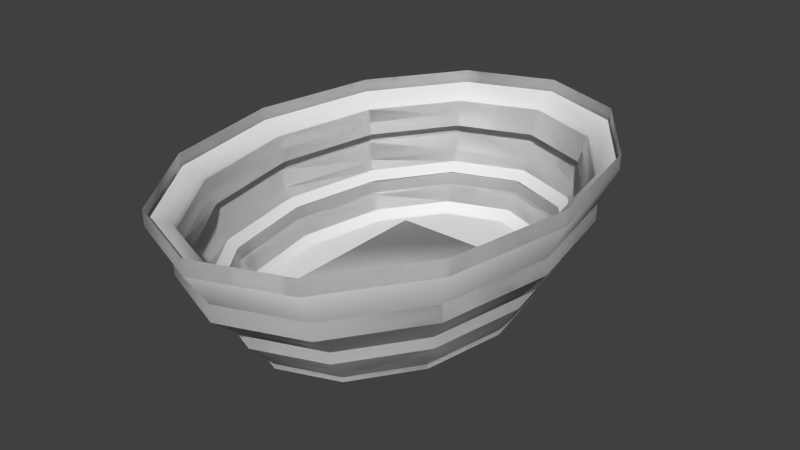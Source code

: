 # Source: Stadium.blend  (saved by Blender 2.73.0; exported with 4.5.12 LTS)
import bpy
from mathutils import Matrix  # noqa: F401  (used for matrix-valued properties, if any)

bpy.ops.wm.read_factory_settings(use_empty=True)
scene = bpy.context.scene
scene.name = 'Scene'

# ---- collections
col_collection_1 = bpy.data.collections.new('Collection 1'); scene.collection.children.link(col_collection_1)

# ---- world
world_world = bpy.data.worlds.new('World'); scene.world = world_world
world_world.color = (0.05088, 0.05088, 0.05088)
world_world.use_sun_shadow = False
world_world.sun_shadow_jitter_overblur = 0.0
world_world.cycles.sampling_method = 'MANUAL'
world_world.cycles.sample_map_resolution = 256

# ---- meshes
me_circle_001 = bpy.data.meshes.new('Circle.001')
me_circle_001.from_pydata([(-1.256e-06, 95.75, 31.98), (-33.29, 82.93, 31.98), (-57.66, 47.88, 31.98), (-66.58, 8.028e-06, 31.98), (-57.66, -47.88, 31.98), (-33.29, -82.93, 31.98), (-1.131e-05, -95.75, 31.98), (33.29, -82.93, 31.98), (57.66, -47.88, 31.98), (66.58, -3.23e-05, 31.98), (57.66, 47.88, 31.98), (33.29, 82.93, 31.98), (-1.256e-06, 95.75, 38.98), (-33.29, 82.93, 38.98), (-57.66, 47.88, 38.98), (-66.58, 8.028e-06, 38.98), (-57.66, -47.88, 38.98), (-33.29, -82.93, 38.98), (-1.131e-05, -95.75, 38.98), (33.29, -82.93, 38.98), (57.66, -47.88, 38.98), (66.58, -3.23e-05, 38.98), (57.66, 47.88, 38.98), (33.29, 82.93, 38.98), (-1.256e-06, 95.75, 31.98), (-33.29, 82.93, 31.98), (-57.66, 47.88, 31.98), (-66.58, 8.028e-06, 31.98), (-57.66, -47.88, 31.98), (-33.29, -82.93, 31.98), (-1.131e-05, -95.75, 31.98), (33.29, -82.93, 31.98), (57.66, -47.88, 31.98), (66.58, -3.23e-05, 31.98), (57.66, 47.88, 31.98), (33.29, 82.93, 31.98), (-1.256e-06, 95.75, 38.98), (-33.29, 82.93, 38.98), (-57.66, 47.88, 38.98), (-66.58, 8.028e-06, 38.98), (-57.66, -47.88, 38.98), (-33.29, -82.93, 38.98), (-1.131e-05, -95.75, 38.98), (33.29, -82.93, 38.98), (57.66, -47.88, 38.98), (66.58, -3.23e-05, 38.98), (57.66, 47.88, 38.98), (33.29, 82.93, 38.98), (-5.89e-07, 69.03, 0.0), (-24.0, 59.78, 0.0), (-41.57, 34.52, 0.0), (-48.0, 5.33e-06, 0.0), (-41.57, -34.52, 0.0), (-24.0, -59.78, 0.0), (-7.837e-06, -69.03, 0.0), (24.0, -59.78, 0.0), (41.57, -34.52, 0.0), (48.0, -2.375e-05, 0.0), (41.57, 34.52, 0.0), (24.0, 59.78, 0.0), (-8.528e-07, 80.42, 14.2), (-27.96, 69.64, 14.2), (-48.42, 40.21, 14.2), (-55.91, 6.509e-06, 14.2), (-48.42, -40.21, 14.2), (-27.96, -69.64, 14.2), (-9.296e-06, -80.42, 14.2), (27.96, -69.64, 14.2), (48.42, -40.21, 14.2), (55.91, -2.736e-05, 14.2), (48.42, 40.21, 14.2), (27.96, 69.64, 14.2), (-8.528e-07, 80.42, 18.95), (-27.96, 69.64, 18.95), (-48.42, 40.21, 18.95), (-55.91, 6.509e-06, 18.95), (-48.42, -40.21, 18.95), (-27.96, -69.64, 18.95), (-9.296e-06, -80.42, 18.95), (27.96, -69.64, 18.95), (48.42, -40.21, 18.95), (55.91, -2.736e-05, 18.95), (48.42, 40.21, 18.95), (27.96, 69.64, 18.95), (-8.528e-07, 80.42, 14.2), (-27.96, 69.64, 14.2), (-48.42, 40.21, 14.2), (-55.91, 6.509e-06, 14.2), (-48.42, -40.21, 14.2), (-27.96, -69.64, 14.2), (-9.296e-06, -80.42, 14.2), (27.96, -69.64, 14.2), (48.42, -40.21, 14.2), (55.91, -2.736e-05, 14.2), (48.42, 40.21, 14.2), (27.96, 69.64, 14.2), (-8.528e-07, 80.42, 18.95), (-27.96, 69.64, 18.95), (-48.42, 40.21, 18.95), (-55.91, 6.509e-06, 18.95), (-48.42, -40.21, 18.95), (-27.96, -69.64, 18.95), (-9.296e-06, -80.42, 18.95), (27.96, -69.64, 18.95), (48.42, -40.21, 18.95), (55.91, -2.736e-05, 18.95), (48.42, 40.21, 18.95), (27.96, 69.64, 18.95), (-5.89e-07, 69.03, 0.0), (-24.0, 59.78, 0.0), (-41.57, 34.52, 0.0), (-48.0, 5.33e-06, 0.0), (-41.57, -34.52, 0.0), (-24.0, -59.78, 0.0), (-7.837e-06, -69.03, 0.0), (24.0, -59.78, 0.0), (41.57, -34.52, 0.0), (48.0, -2.375e-05, 0.0), (41.57, 34.52, 0.0), (24.0, 59.78, 0.0), (-5.89e-07, 69.03, 1.987), (-24.0, 59.78, 1.987), (-41.57, 34.52, 1.987), (-48.0, 5.33e-06, 1.987), (-41.57, -34.52, 1.987), (-24.0, -59.78, 1.987), (-7.837e-06, -69.03, 1.987), (24.0, -59.78, 1.987), (41.57, -34.52, 1.987), (48.0, -2.375e-05, 1.987), (41.57, 34.52, 1.987), (24.0, 59.78, 1.987), (-8.528e-07, 80.42, 14.2), (-27.96, 69.64, 14.2), (-48.42, 40.21, 14.2), (-55.91, 6.509e-06, 14.2), (-48.42, -40.21, 14.2), (-27.96, -69.64, 14.2), (-9.296e-06, -80.42, 14.2), (27.96, -69.64, 14.2), (48.42, -40.21, 14.2), (55.91, -2.736e-05, 14.2), (48.42, 40.21, 14.2), (27.96, 69.64, 14.2), (-8.528e-07, 80.42, 18.95), (-27.96, 69.64, 18.95), (-48.42, 40.21, 18.95), (-55.91, 6.509e-06, 18.95), (-48.42, -40.21, 18.95), (-27.96, -69.64, 18.95), (-9.296e-06, -80.42, 18.95), (27.96, -69.64, 18.95), (48.42, -40.21, 18.95), (55.91, -2.736e-05, 18.95), (48.42, 40.21, 18.95), (27.96, 69.64, 18.95), (-1.256e-06, 95.75, 31.98), (-33.29, 82.93, 31.98), (-57.66, 47.88, 31.98), (-66.58, 8.028e-06, 31.98), (-57.66, -47.88, 31.98), (-33.29, -82.93, 31.98), (-1.131e-05, -95.75, 31.98), (33.29, -82.93, 31.98), (57.66, -47.88, 31.98), (66.58, -3.23e-05, 31.98), (57.66, 47.88, 31.98), (33.29, 82.93, 31.98), (-1.256e-06, 95.75, 38.98), (-33.29, 82.93, 38.98), (-57.66, 47.88, 38.98), (-66.58, 8.028e-06, 38.98), (-57.66, -47.88, 38.98), (-33.29, -82.93, 38.98), (-1.131e-05, -95.75, 38.98), (33.29, -82.93, 38.98), (57.66, -47.88, 38.98), (66.58, -3.23e-05, 38.98), (57.66, 47.88, 38.98), (33.29, 82.93, 38.98), (-1.667e-06, 104.9, 53.11), (-36.48, 90.87, 53.11), (-63.19, 52.47, 53.11), (-72.96, 8.797e-06, 53.11), (-63.19, -52.47, 53.11), (-36.48, -90.87, 53.11), (-1.268e-05, -104.9, 53.11), (36.48, -90.87, 53.11), (63.19, -52.47, 53.11), (72.96, -3.54e-05, 53.11), (63.19, 52.47, 53.11), (36.48, 90.87, 53.11), (-1.667e-06, 104.9, 59.69), (-36.48, 90.87, 59.69), (-63.19, 52.47, 59.69), (-72.96, 8.797e-06, 59.69), (-63.19, -52.47, 59.69), (-36.48, -90.87, 59.69), (-1.268e-05, -104.9, 59.69), (36.48, -90.87, 59.69), (63.19, -52.47, 59.69), (72.96, -3.54e-05, 59.69), (63.19, 52.47, 59.69), (36.48, 90.87, 59.69), (-5.508e-07, 67.01, 2.166), (-23.3, 58.03, 2.166), (-40.35, 33.5, 2.166), (-46.59, 5.112e-06, 2.166), (-40.35, -33.5, 2.166), (-23.3, -58.03, 2.166), (-7.586e-06, -67.01, 2.166), (23.3, -58.03, 2.166), (40.35, -33.5, 2.166), (46.59, -2.311e-05, 2.166), (40.35, 33.5, 2.166), (23.3, 58.03, 2.166), (-8.068e-07, 78.06, 14.02), (-27.14, 67.6, 14.02), (-47.01, 39.03, 14.02), (-54.28, 6.256e-06, 14.02), (-47.01, -39.03, 14.02), (-27.14, -67.6, 14.02), (-9.002e-06, -78.06, 14.02), (27.14, -67.6, 14.02), (47.01, -39.03, 14.02), (54.28, -2.662e-05, 14.02), (47.01, 39.03, 14.02), (27.14, 67.6, 14.02), (-7.716e-07, 80.19, 19.84), (-27.88, 69.45, 19.84), (-48.29, 40.1, 19.84), (-55.76, 6.613e-06, 19.84), (-48.29, -40.1, 19.84), (-27.88, -69.45, 19.84), (-9.191e-06, -80.19, 19.84), (27.88, -69.45, 19.84), (48.29, -40.1, 19.84), (55.76, -2.717e-05, 19.84), (48.29, 40.1, 19.84), (27.88, 69.45, 19.84), (-1.078e-06, 93.42, 34.02), (-32.48, 80.9, 34.02), (-56.25, 46.71, 34.02), (-64.96, 7.982e-06, 34.02), (-56.25, -46.71, 34.02), (-32.48, -80.9, 34.02), (-1.089e-05, -93.42, 34.02), (32.48, -80.9, 34.02), (56.25, -46.71, 34.02), (64.96, -3.137e-05, 34.02), (56.25, 46.71, 34.02), (32.48, 80.9, 34.02), (-9.956e-07, 89.02, 38.92), (-30.95, 77.09, 38.92), (-53.61, 44.51, 38.92), (-61.9, 7.42e-06, 38.92), (-53.61, -44.51, 38.92), (-30.95, -77.09, 38.92), (-1.034e-05, -89.02, 38.92), (30.95, -77.09, 38.92), (53.61, -44.51, 38.92), (61.9, -3.008e-05, 38.92), (53.61, 44.51, 38.92), (30.95, 77.09, 38.92), (-1.336e-06, 103.7, 54.67), (-36.05, 89.81, 54.67), (-62.45, 51.85, 54.67), (-72.11, 8.94e-06, 54.67), (-62.45, -51.85, 54.67), (-36.05, -89.81, 54.67), (-1.222e-05, -103.7, 54.67), (36.05, -89.81, 54.67), (62.45, -51.85, 54.67), (72.11, -3.474e-05, 54.67), (62.45, 51.85, 54.67), (36.05, 89.81, 54.67), (-5.89e-07, 69.03, 0.0), (-24.0, 59.78, 0.0), (-41.57, 34.52, 0.0), (-48.0, 5.33e-06, 0.0), (-41.57, -34.52, 0.0), (-24.0, -59.78, 0.0), (-7.837e-06, -69.03, 0.0), (24.0, -59.78, 0.0), (41.57, -34.52, 0.0), (48.0, -2.375e-05, 0.0), (41.57, 34.52, 0.0), (24.0, 59.78, 0.0), (-5.89e-07, 69.03, 1.987), (-24.0, 59.78, 1.987), (-41.57, 34.52, 1.987), (-48.0, 5.33e-06, 1.987), (-41.57, -34.52, 1.987), (-24.0, -59.78, 1.987), (-7.837e-06, -69.03, 1.987), (24.0, -59.78, 1.987), (41.57, -34.52, 1.987), (48.0, -2.375e-05, 1.987), (41.57, 34.52, 1.987), (24.0, 59.78, 1.987), (-5.89e-07, 69.03, 1.987), (-24.0, 59.78, 1.987), (-41.57, 34.52, 1.987), (-48.0, 5.33e-06, 1.987), (-41.57, -34.52, 1.987), (-24.0, -59.78, 1.987), (-7.837e-06, -69.03, 1.987), (24.0, -59.78, 1.987), (41.57, -34.52, 1.987), (48.0, -2.375e-05, 1.987), (41.57, 34.52, 1.987), (24.0, 59.78, 1.987), (-8.528e-07, 80.42, 14.2), (-27.96, 69.64, 14.2), (-48.42, 40.21, 14.2), (-55.91, 6.509e-06, 14.2), (-48.42, -40.21, 14.2), (-27.96, -69.64, 14.2), (-9.296e-06, -80.42, 14.2), (27.96, -69.64, 14.2), (48.42, -40.21, 14.2), (55.91, -2.736e-05, 14.2), (48.42, 40.21, 14.2), (27.96, 69.64, 14.2), (-8.528e-07, 80.42, 18.95), (-27.96, 69.64, 18.95), (-48.42, 40.21, 18.95), (-55.91, 6.509e-06, 18.95), (-48.42, -40.21, 18.95), (-27.96, -69.64, 18.95), (-9.296e-06, -80.42, 18.95), (27.96, -69.64, 18.95), (48.42, -40.21, 18.95), (55.91, -2.736e-05, 18.95), (48.42, 40.21, 18.95), (27.96, 69.64, 18.95), (-1.256e-06, 95.75, 31.98), (-33.29, 82.93, 31.98), (-57.66, 47.88, 31.98), (-66.58, 8.028e-06, 31.98), (-57.66, -47.88, 31.98), (-33.29, -82.93, 31.98), (-1.131e-05, -95.75, 31.98), (33.29, -82.93, 31.98), (57.66, -47.88, 31.98), (66.58, -3.23e-05, 31.98), (57.66, 47.88, 31.98), (33.29, 82.93, 31.98), (32.91, 81.98, 51.8), (-1.16e-06, 94.66, 51.8), (57.0, 47.33, 51.8), (65.82, -3.177e-05, 51.8), (57.0, -47.33, 51.8), (32.91, -81.98, 51.8), (-1.11e-05, -94.66, 51.8), (-32.91, -81.98, 51.8), (-57.0, -47.33, 51.8), (-65.82, 8.101e-06, 51.8), (-57.0, 47.33, 51.8), (-32.91, 81.98, 51.8), (32.57, 81.12, 49.01), (56.41, 46.84, 49.01), (65.13, -3.151e-05, 49.01), (56.41, -46.84, 49.01), (32.57, -81.12, 49.01), (-1.094e-05, -93.67, 49.01), (-32.57, -81.12, 49.01), (-56.41, -46.84, 49.01), (-65.13, 7.94e-06, 49.01), (-56.41, 46.84, 49.01), (-32.57, 81.12, 49.01), (-1.11e-06, 93.67, 49.01), (31.67, 78.89, 43.97), (54.86, 45.55, 43.97), (63.34, -3.072e-05, 43.97), (54.86, -45.55, 43.97), (31.67, -78.89, 43.97), (-1.061e-05, -91.1, 43.97), (-31.67, -78.89, 43.97), (-54.86, -45.55, 43.97), (-63.34, 7.652e-06, 43.97), (-54.86, 45.55, 43.97), (-31.67, 78.89, 43.97), (-1.049e-06, 91.1, 43.97), (30.98, 77.16, 26.93), (-9.743e-07, 89.09, 26.93), (53.65, 44.55, 26.93), (61.95, -3.005e-05, 26.93), (53.65, -44.55, 26.93), (30.98, -77.16, 26.93), (-1.033e-05, -89.09, 26.93), (-30.98, -77.16, 26.93), (-53.65, -44.55, 26.93), (-61.95, 7.473e-06, 26.93), (-53.65, 44.55, 26.93), (-30.98, 77.16, 26.93), (29.55, 73.6, 23.38), (51.18, 42.49, 23.38), (59.1, -2.873e-05, 23.38), (51.18, -42.49, 23.38), (29.55, -73.6, 23.38), (-9.817e-06, -84.99, 23.38), (-29.55, -73.6, 23.38), (-51.18, -42.49, 23.38), (-59.1, 7.069e-06, 23.38), (-51.18, 42.49, 23.38), (-29.55, 73.6, 23.38), (-8.934e-07, 84.99, 23.38), (25.78, 64.22, 8.092), (-6.691e-07, 74.15, 8.092), (44.65, 37.08, 8.092), (51.56, -2.538e-05, 8.092), (44.65, -37.08, 8.092), (25.78, -64.22, 8.092), (-8.454e-06, -74.15, 8.092), (-25.78, -64.22, 8.092), (-44.65, -37.08, 8.092), (-51.56, 5.853e-06, 8.092), (-44.65, 37.08, 8.092), (-25.78, 64.22, 8.092), (-1.667e-06, 104.9, 53.11), (-36.48, 90.87, 53.11), (-63.19, 52.47, 53.11), (-72.96, 8.797e-06, 53.11), (-63.19, -52.47, 53.11), (-36.48, -90.87, 53.11), (-1.268e-05, -104.9, 53.11), (36.48, -90.87, 53.11), (63.19, -52.47, 53.11), (72.96, -3.54e-05, 53.11), (63.19, 52.47, 53.11), (36.48, 90.87, 53.11), (-1.667e-06, 104.9, 59.69), (-36.48, 90.87, 59.69), (-63.19, 52.47, 59.69), (-72.96, 8.797e-06, 59.69), (-63.19, -52.47, 59.69), (-36.48, -90.87, 59.69), (-1.268e-05, -104.9, 59.69), (36.48, -90.87, 59.69), (63.19, -52.47, 59.69), (72.96, -3.54e-05, 59.69), (63.19, 52.47, 59.69), (36.48, 90.87, 59.69)], [], [(11, 0, 12, 23), (10, 11, 23, 22), (9, 10, 22, 21), (8, 9, 21, 20), (7, 8, 20, 19), (6, 7, 19, 18), (5, 6, 18, 17), (4, 5, 17, 16), (3, 4, 16, 15), (2, 3, 15, 14), (1, 2, 14, 13), (0, 1, 13, 12), (35, 47, 36, 24), (34, 46, 47, 35), (33, 45, 46, 34), (32, 44, 45, 33), (31, 43, 44, 32), (30, 42, 43, 31), (29, 41, 42, 30), (28, 40, 41, 29), (27, 39, 40, 28), (26, 38, 39, 27), (25, 37, 38, 26), (24, 36, 37, 25), (49, 48, 59, 58, 57, 56, 55, 54, 53, 52, 51, 50), (71, 60, 72, 83), (70, 71, 83, 82), (69, 70, 82, 81), (68, 69, 81, 80), (67, 68, 80, 79), (66, 67, 79, 78), (65, 66, 78, 77), (64, 65, 77, 76), (63, 64, 76, 75), (62, 63, 75, 74), (61, 62, 74, 73), (60, 61, 73, 72), (95, 107, 96, 84), (94, 106, 107, 95), (93, 105, 106, 94), (92, 104, 105, 93), (91, 103, 104, 92), (90, 102, 103, 91), (89, 101, 102, 90), (88, 100, 101, 89), (87, 99, 100, 88), (86, 98, 99, 87), (85, 97, 98, 86), (84, 96, 97, 85), (119, 131, 120, 108), (118, 130, 131, 119), (117, 129, 130, 118), (116, 128, 129, 117), (115, 127, 128, 116), (114, 126, 127, 115), (113, 125, 126, 114), (112, 124, 125, 113), (111, 123, 124, 112), (110, 122, 123, 111), (109, 121, 122, 110), (108, 120, 121, 109), (131, 120, 132, 143), (130, 131, 143, 142), (129, 130, 142, 141), (128, 129, 141, 140), (127, 128, 140, 139), (126, 127, 139, 138), (125, 126, 138, 137), (124, 125, 137, 136), (123, 124, 136, 135), (122, 123, 135, 134), (121, 122, 134, 133), (120, 121, 133, 132), (155, 144, 156, 167), (154, 155, 167, 166), (153, 154, 166, 165), (152, 153, 165, 164), (151, 152, 164, 163), (150, 151, 163, 162), (149, 150, 162, 161), (148, 149, 161, 160), (147, 148, 160, 159), (146, 147, 159, 158), (145, 146, 158, 157), (144, 145, 157, 156), (179, 168, 180, 191), (178, 179, 191, 190), (177, 178, 190, 189), (176, 177, 189, 188), (175, 176, 188, 187), (174, 175, 187, 186), (173, 174, 186, 185), (172, 173, 185, 184), (171, 172, 184, 183), (170, 171, 183, 182), (169, 170, 182, 181), (168, 169, 181, 180), (191, 180, 192, 203), (190, 191, 203, 202), (189, 190, 202, 201), (188, 189, 201, 200), (187, 188, 200, 199), (186, 187, 199, 198), (185, 186, 198, 197), (184, 185, 197, 196), (183, 184, 196, 195), (182, 183, 195, 194), (181, 182, 194, 193), (180, 181, 193, 192), (408, 227, 216, 409), (410, 226, 227, 408), (411, 225, 226, 410), (412, 224, 225, 411), (413, 223, 224, 412), (414, 222, 223, 413), (415, 221, 222, 414), (416, 220, 221, 415), (417, 219, 220, 416), (418, 218, 219, 417), (419, 217, 218, 418), (409, 216, 217, 419), (384, 251, 240, 385), (386, 250, 251, 384), (387, 249, 250, 386), (388, 248, 249, 387), (389, 247, 248, 388), (390, 246, 247, 389), (391, 245, 246, 390), (392, 244, 245, 391), (393, 243, 244, 392), (394, 242, 243, 393), (395, 241, 242, 394), (385, 240, 241, 395), (348, 275, 264, 349), (350, 274, 275, 348), (351, 273, 274, 350), (352, 272, 273, 351), (353, 271, 272, 352), (354, 270, 271, 353), (355, 269, 270, 354), (356, 268, 269, 355), (357, 267, 268, 356), (358, 266, 267, 357), (359, 265, 266, 358), (349, 264, 265, 359), (287, 276, 288, 299), (286, 287, 299, 298), (285, 286, 298, 297), (284, 285, 297, 296), (283, 284, 296, 295), (282, 283, 295, 294), (281, 282, 294, 293), (280, 281, 293, 292), (279, 280, 292, 291), (278, 279, 291, 290), (277, 278, 290, 289), (276, 277, 289, 288), (311, 323, 312, 300), (310, 322, 323, 311), (309, 321, 322, 310), (308, 320, 321, 309), (307, 319, 320, 308), (306, 318, 319, 307), (305, 317, 318, 306), (304, 316, 317, 305), (303, 315, 316, 304), (302, 314, 315, 303), (301, 313, 314, 302), (300, 312, 313, 301), (335, 347, 336, 324), (334, 346, 347, 335), (333, 345, 346, 334), (332, 344, 345, 333), (331, 343, 344, 332), (330, 342, 343, 331), (329, 341, 342, 330), (328, 340, 341, 329), (327, 339, 340, 328), (326, 338, 339, 327), (325, 337, 338, 326), (324, 336, 337, 325), (371, 349, 359, 370), (370, 359, 358, 369), (369, 358, 357, 368), (368, 357, 356, 367), (367, 356, 355, 366), (366, 355, 354, 365), (365, 354, 353, 364), (364, 353, 352, 363), (363, 352, 351, 362), (362, 351, 350, 361), (361, 350, 348, 360), (360, 348, 349, 371), (372, 360, 371, 383), (373, 361, 360, 372), (374, 362, 361, 373), (375, 363, 362, 374), (376, 364, 363, 375), (377, 365, 364, 376), (378, 366, 365, 377), (379, 367, 366, 378), (380, 368, 367, 379), (381, 369, 368, 380), (382, 370, 369, 381), (383, 371, 370, 382), (252, 383, 382, 253), (253, 382, 381, 254), (254, 381, 380, 255), (255, 380, 379, 256), (256, 379, 378, 257), (257, 378, 377, 258), (258, 377, 376, 259), (259, 376, 375, 260), (260, 375, 374, 261), (261, 374, 373, 262), (262, 373, 372, 263), (263, 372, 383, 252), (407, 385, 395, 406), (406, 395, 394, 405), (405, 394, 393, 404), (404, 393, 392, 403), (403, 392, 391, 402), (402, 391, 390, 401), (401, 390, 389, 400), (400, 389, 388, 399), (399, 388, 387, 398), (398, 387, 386, 397), (397, 386, 384, 396), (396, 384, 385, 407), (239, 396, 407, 228), (238, 397, 396, 239), (237, 398, 397, 238), (236, 399, 398, 237), (235, 400, 399, 236), (234, 401, 400, 235), (233, 402, 401, 234), (232, 403, 402, 233), (231, 404, 403, 232), (230, 405, 404, 231), (229, 406, 405, 230), (228, 407, 406, 229), (204, 409, 419, 205), (205, 419, 418, 206), (206, 418, 417, 207), (207, 417, 416, 208), (208, 416, 415, 209), (209, 415, 414, 210), (210, 414, 413, 211), (211, 413, 412, 212), (212, 412, 411, 213), (213, 411, 410, 214), (214, 410, 408, 215), (215, 408, 409, 204), (431, 443, 432, 420), (430, 442, 443, 431), (429, 441, 442, 430), (428, 440, 441, 429), (427, 439, 440, 428), (426, 438, 439, 427), (425, 437, 438, 426), (424, 436, 437, 425), (423, 435, 436, 424), (422, 434, 435, 423), (421, 433, 434, 422), (420, 432, 433, 421)])
me_circle_001.polygons.foreach_set('use_smooth', [True] * 265)
_uv = me_circle_001.uv_layers.new(name='UVMap')
_uv.uv.foreach_set('vector', [0.0792, 0.4674, 0.07675, 0.6109, 0.05757, 0.6109, 0.06002, 0.4674, 0.5716, 0.4208, 0.5751, 0.5642, 0.556, 0.5645, 0.5524, 0.4211, 0.5702, 0.2551, 0.5716, 0.4208, 0.5524, 0.4211, 0.5511, 0.2554, 0.5716, 0.1116, 0.5702, 0.2551, 0.5511, 0.2554, 0.5524, 0.1119, 0.5751, 0.02874, 0.5716, 0.1116, 0.5524, 0.1119, 0.556, 0.02903, 0.4142, 0.1125, 0.41, 0.02963, 0.4292, 0.02963, 0.4334, 0.1125, 0.4167, 0.2559, 0.4142, 0.1125, 0.4334, 0.1125, 0.4359, 0.2559, 0.4167, 0.4216, 0.4167, 0.2559, 0.4359, 0.2559, 0.4359, 0.4216, 0.4142, 0.565, 0.4167, 0.4216, 0.4359, 0.4216, 0.4334, 0.565, 0.41, 0.6479, 0.4142, 0.565, 0.4334, 0.565, 0.4292, 0.6479, 0.07675, 0.7765, 0.0792, 0.92, 0.06002, 0.92, 0.05757, 0.7765, 0.07675, 0.6109, 0.07675, 0.7765, 0.05757, 0.7765, 0.05757, 0.6109, 0.0792, 0.4674, 0.06002, 0.4674, 0.05757, 0.6109, 0.07675, 0.6109, 0.5716, 0.4208, 0.5524, 0.4211, 0.556, 0.5645, 0.5751, 0.5642, 0.5702, 0.2551, 0.5511, 0.2554, 0.5524, 0.4211, 0.5716, 0.4208, 0.5716, 0.1116, 0.5524, 0.1119, 0.5511, 0.2554, 0.5702, 0.2551, 0.5751, 0.02874, 0.556, 0.02903, 0.5524, 0.1119, 0.5716, 0.1116, 0.4142, 0.1125, 0.4334, 0.1125, 0.4292, 0.02963, 0.41, 0.02963, 0.4167, 0.2559, 0.4359, 0.2559, 0.4334, 0.1125, 0.4142, 0.1125, 0.4167, 0.4216, 0.4359, 0.4216, 0.4359, 0.2559, 0.4167, 0.2559, 0.4142, 0.565, 0.4334, 0.565, 0.4359, 0.4216, 0.4167, 0.4216, 0.41, 0.6479, 0.4292, 0.6479, 0.4334, 0.565, 0.4142, 0.565, 0.07675, 0.7765, 0.05757, 0.7765, 0.06002, 0.92, 0.0792, 0.92, 0.07675, 0.6109, 0.05757, 0.6109, 0.05757, 0.7765, 0.07675, 0.7765, 0.2787, 0.05971, 0.3218, 0.1631, 0.3218, 0.2826, 0.2787, 0.386, 0.204, 0.4457, 0.1178, 0.4457, 0.04311, 0.386, 2.104e-08, 0.2826, 0.0, 0.1631, 0.04311, 0.05971, 0.1178, 5.829e-08, 0.204, 0.0, 0.1289, 0.5036, 0.1269, 0.6241, 0.1139, 0.6241, 0.1159, 0.5036, 0.6216, 0.4067, 0.6246, 0.5272, 0.6116, 0.5274, 0.6086, 0.4069, 0.6205, 0.2676, 0.6216, 0.4067, 0.6086, 0.4069, 0.6075, 0.2678, 0.6216, 0.1471, 0.6205, 0.2676, 0.6075, 0.2678, 0.6086, 0.1473, 0.6246, 0.07751, 0.6216, 0.1471, 0.6086, 0.1473, 0.6116, 0.07771, 0.3645, 0.1487, 0.3609, 0.07914, 0.3739, 0.07914, 0.3775, 0.1487, 0.3665, 0.2692, 0.3645, 0.1487, 0.3775, 0.1487, 0.3796, 0.2692, 0.3665, 0.4083, 0.3665, 0.2692, 0.3796, 0.2692, 0.3796, 0.4083, 0.3645, 0.5288, 0.3665, 0.4083, 0.3796, 0.4083, 0.3775, 0.5288, 0.3609, 0.5983, 0.3645, 0.5288, 0.3775, 0.5288, 0.3739, 0.5983, 0.1269, 0.7632, 0.1289, 0.8837, 0.1159, 0.8837, 0.1139, 0.7632, 0.1269, 0.6241, 0.1269, 0.7632, 0.1139, 0.7632, 0.1139, 0.6241, 0.1289, 0.5036, 0.1159, 0.5036, 0.1139, 0.6241, 0.1269, 0.6241, 0.6216, 0.4067, 0.6086, 0.4069, 0.6116, 0.5274, 0.6246, 0.5272, 0.6205, 0.2676, 0.6075, 0.2678, 0.6086, 0.4069, 0.6216, 0.4067, 0.6216, 0.1471, 0.6086, 0.1473, 0.6075, 0.2678, 0.6205, 0.2676, 0.6246, 0.07751, 0.6116, 0.07771, 0.6086, 0.1473, 0.6216, 0.1471, 0.3645, 0.1487, 0.3775, 0.1487, 0.3739, 0.07914, 0.3609, 0.07914, 0.3665, 0.2692, 0.3796, 0.2692, 0.3775, 0.1487, 0.3645, 0.1487, 0.3665, 0.4083, 0.3796, 0.4083, 0.3796, 0.2692, 0.3665, 0.2692, 0.3645, 0.5288, 0.3775, 0.5288, 0.3796, 0.4083, 0.3665, 0.4083, 0.3609, 0.5983, 0.3739, 0.5983, 0.3775, 0.5288, 0.3645, 0.5288, 0.1269, 0.7632, 0.1139, 0.7632, 0.1159, 0.8837, 0.1289, 0.8837, 0.1269, 0.6241, 0.1139, 0.6241, 0.1139, 0.7632, 0.1269, 0.7632, 0.1686, 0.5305, 0.1632, 0.5305, 0.1614, 0.634, 0.1668, 0.634, 0.6614, 0.3963, 0.656, 0.3964, 0.6586, 0.4998, 0.664, 0.4997, 0.6605, 0.2769, 0.6551, 0.2769, 0.656, 0.3964, 0.6614, 0.3963, 0.6614, 0.1734, 0.656, 0.1735, 0.6551, 0.2769, 0.6605, 0.2769, 0.664, 0.1137, 0.6586, 0.1137, 0.656, 0.1735, 0.6614, 0.1734, 0.3248, 0.1756, 0.3303, 0.1756, 0.3272, 0.1159, 0.3218, 0.1159, 0.3266, 0.279, 0.332, 0.279, 0.3303, 0.1756, 0.3248, 0.1756, 0.3266, 0.3985, 0.332, 0.3985, 0.332, 0.279, 0.3266, 0.279, 0.3248, 0.5019, 0.3303, 0.5019, 0.332, 0.3985, 0.3266, 0.3985, 0.3218, 0.5616, 0.3272, 0.5616, 0.3303, 0.5019, 0.3248, 0.5019, 0.1668, 0.7534, 0.1614, 0.7534, 0.1632, 0.8568, 0.1686, 0.8568, 0.1668, 0.634, 0.1614, 0.634, 0.1614, 0.7534, 0.1668, 0.7534, 0.9292, 0.4251, 0.07084, 0.4251, 6.519e-05, 6.54e-05, 0.9999, 6.519e-05, 6.519e-05, 0.9292, 6.541e-05, 0.07084, 0.4251, 6.519e-05, 0.4251, 0.9999, 0.07084, 6.54e-05, 0.9292, 6.519e-05, 0.9999, 0.4251, 6.519e-05, 0.4251, 0.07084, 6.553e-05, 0.9292, 6.519e-05, 0.9999, 0.4251, 6.519e-05, 0.4251, 0.07084, 6.53e-05, 0.9292, 6.519e-05, 0.9999, 0.4251, 6.519e-05, 0.4251, 0.07084, 6.519e-05, 0.9292, 6.519e-05, 0.9999, 0.4251, 6.519e-05, 0.4251, 0.07084, 6.519e-05, 0.9292, 6.535e-05, 0.9999, 0.4251, 6.519e-05, 0.4251, 0.07084, 6.519e-05, 0.9292, 6.541e-05, 0.9999, 0.4251, 6.519e-05, 0.4251, 0.9292, 0.4251, 0.07084, 0.4251, 6.519e-05, 6.519e-05, 0.9999, 6.519e-05, 0.9292, 0.4251, 0.07084, 0.4251, 6.519e-05, 6.522e-05, 0.9999, 6.519e-05, 0.9292, 0.4251, 0.07084, 0.4251, 6.519e-05, 6.53e-05, 0.9999, 6.519e-05, 0.9292, 0.4251, 0.07084, 0.4251, 6.519e-05, 6.519e-05, 0.9999, 6.524e-05, 0.5304, 0.747, 0.5564, 0.8814, 0.5244, 0.9071, 0.4934, 0.747, 0.5564, 0.6127, 0.5304, 0.747, 0.4934, 0.747, 0.5244, 0.587, 0.6075, 0.2678, 0.6086, 0.4069, 0.5716, 0.4208, 0.5702, 0.2551, 0.2316, 0.8572, 0.3026, 0.9556, 0.2841, 1.0, 0.1996, 0.8829, 0.2056, 0.7229, 0.2316, 0.8572, 0.1996, 0.8829, 0.1686, 0.7229, 0.2316, 0.5885, 0.2056, 0.7229, 0.1686, 0.7229, 0.1996, 0.5628, 0.3026, 0.4901, 0.2316, 0.5885, 0.1996, 0.5628, 0.2841, 0.4457, 0.3796, 0.4083, 0.3796, 0.2692, 0.4167, 0.2559, 0.4167, 0.4216, 0.6998, 0.2959, 0.75, 0.4163, 0.7238, 0.4526, 0.664, 0.3091, 0.6998, 0.1567, 0.6998, 0.2959, 0.664, 0.3091, 0.664, 0.1435, 0.75, 0.03625, 0.6998, 0.1567, 0.664, 0.1435, 0.7238, 0.0, 0.1139, 0.6241, 0.1139, 0.7632, 0.07675, 0.7765, 0.07675, 0.6109, 0.06002, 0.4674, 0.05757, 0.6109, 0.01802, 0.6029, 0.0207, 0.4457, 0.5524, 0.4211, 0.556, 0.5645, 0.5168, 0.5868, 0.5129, 0.4296, 0.5511, 0.2554, 0.5524, 0.4211, 0.5129, 0.4296, 0.5115, 0.2481, 0.5524, 0.1119, 0.5511, 0.2554, 0.5115, 0.2481, 0.5129, 0.09083, 0.5786, 0.7624, 0.6095, 0.9224, 0.5904, 0.9377, 0.5564, 0.7624, 0.6095, 0.6024, 0.5786, 0.7624, 0.5564, 0.7624, 0.5904, 0.587, 0.4359, 0.2559, 0.4334, 0.1125, 0.4727, 0.09077, 0.4754, 0.248, 0.4359, 0.4216, 0.4359, 0.2559, 0.4754, 0.248, 0.4754, 0.4295, 0.4334, 0.565, 0.4359, 0.4216, 0.4754, 0.4295, 0.4727, 0.5867, 0.3218, 0.8511, 0.3218, 0.6854, 0.3432, 0.6775, 0.3432, 0.859, 0.05757, 0.7765, 0.06002, 0.92, 0.0207, 0.9417, 0.01802, 0.7844, 0.05757, 0.6109, 0.05757, 0.7765, 0.01802, 0.7844, 0.01802, 0.6029, 0.0207, 0.4457, 0.01802, 0.6029, 0.0, 0.6029, 0.002683, 0.4457, 0.5129, 0.4296, 0.5168, 0.5868, 0.4988, 0.587, 0.4949, 0.4299, 0.5115, 0.2481, 0.5129, 0.4296, 0.4949, 0.4299, 0.4934, 0.2483, 0.5129, 0.09083, 0.5115, 0.2481, 0.4934, 0.2483, 0.4949, 0.09111, 0.5168, 0.0, 0.5129, 0.09083, 0.4949, 0.09111, 0.4988, 0.0002738, 0.4727, 0.09077, 0.4681, 0.0, 0.4861, 2.915e-08, 0.4907, 0.09077, 0.4754, 0.248, 0.4727, 0.09077, 0.4907, 0.09077, 0.4934, 0.248, 0.4754, 0.4295, 0.4754, 0.248, 0.4934, 0.248, 0.4934, 0.4295, 0.4727, 0.5867, 0.4754, 0.4295, 0.4934, 0.4295, 0.4907, 0.5867, 0.4681, 0.6775, 0.4727, 0.5867, 0.4907, 0.5867, 0.4861, 0.6775, 0.01802, 0.7844, 0.0207, 0.9417, 0.002683, 0.9417, 4.208e-08, 0.7844, 0.01802, 0.6029, 0.01802, 0.7844, 4.208e-08, 0.7844, 0.0, 0.6029, 0.9645, 0.2126, 0.9999, 6.519e-05, 6.519e-05, 6.54e-05, 0.03545, 0.2126, 0.2126, 0.9645, 0.4251, 0.9999, 0.4251, 6.519e-05, 0.2126, 0.03545, 0.03545, 0.2126, 6.519e-05, 0.4251, 0.9999, 0.4251, 0.9645, 0.2126, 0.03545, 0.2126, 6.519e-05, 0.4251, 0.9999, 0.4251, 0.9645, 0.2126, 0.03545, 0.2126, 6.519e-05, 0.4251, 0.9999, 0.4251, 0.9645, 0.2126, 0.03545, 0.2126, 6.519e-05, 0.4251, 0.9999, 0.4251, 0.9645, 0.2126, 0.03545, 0.2126, 6.519e-05, 0.4251, 0.9999, 0.4251, 0.9645, 0.2126, 0.03545, 0.2126, 6.519e-05, 0.4251, 0.9999, 0.4251, 0.9645, 0.2126, 0.9645, 0.2126, 0.9999, 6.519e-05, 6.519e-05, 6.519e-05, 0.03545, 0.2126, 0.9645, 0.2126, 0.9999, 6.519e-05, 6.519e-05, 6.522e-05, 0.03545, 0.2126, 0.9645, 0.2126, 0.9999, 6.519e-05, 6.519e-05, 6.53e-05, 0.03545, 0.2126, 0.9645, 0.2126, 0.9999, 6.524e-05, 6.519e-05, 6.519e-05, 0.03545, 0.2126, 0.9645, 0.2126, 0.9999, 6.519e-05, 6.519e-05, 6.54e-05, 0.03545, 0.2126, 0.2126, 0.9645, 0.4251, 0.9999, 0.4251, 6.519e-05, 0.2126, 0.03545, 0.03545, 0.2126, 6.519e-05, 0.4251, 0.9999, 0.4251, 0.9645, 0.2126, 0.03545, 0.2126, 6.519e-05, 0.4251, 0.9999, 0.4251, 0.9645, 0.2126, 0.03545, 0.2126, 6.519e-05, 0.4251, 0.9999, 0.4251, 0.9645, 0.2126, 0.03545, 0.2126, 6.519e-05, 0.4251, 0.9999, 0.4251, 0.9645, 0.2126, 0.03545, 0.2126, 6.519e-05, 0.4251, 0.9999, 0.4251, 0.9645, 0.2126, 0.03545, 0.2126, 6.519e-05, 0.4251, 0.9999, 0.4251, 0.9645, 0.2126, 0.9645, 0.2126, 0.9999, 6.519e-05, 6.519e-05, 6.519e-05, 0.03545, 0.2126, 0.9645, 0.2126, 0.9999, 6.519e-05, 6.519e-05, 6.522e-05, 0.03545, 0.2126, 0.9645, 0.2126, 0.9999, 6.519e-05, 6.519e-05, 6.53e-05, 0.03545, 0.2126, 0.9645, 0.2126, 0.9999, 6.524e-05, 6.519e-05, 6.519e-05, 0.03545, 0.2126, 0.9645, 0.2126, 0.9999, 6.519e-05, 6.519e-05, 6.54e-05, 0.03545, 0.2126, 0.2126, 0.9645, 0.4251, 0.9999, 0.4251, 6.519e-05, 0.2126, 0.03545, 0.03545, 0.2126, 6.519e-05, 0.4251, 0.9999, 0.4251, 0.9645, 0.2126, 0.03545, 0.2126, 6.519e-05, 0.4251, 0.9999, 0.4251, 0.9645, 0.2126, 0.03545, 0.2126, 6.519e-05, 0.4251, 0.9999, 0.4251, 0.9645, 0.2126, 0.03545, 0.2126, 6.519e-05, 0.4251, 0.9999, 0.4251, 0.9645, 0.2126, 0.03545, 0.2126, 6.519e-05, 0.4251, 0.9999, 0.4251, 0.9645, 0.2126, 0.03545, 0.2126, 6.519e-05, 0.4251, 0.9999, 0.4251, 0.9645, 0.2126, 0.9645, 0.2126, 0.9999, 6.519e-05, 6.519e-05, 6.519e-05, 0.03545, 0.2126, 0.9645, 0.2126, 0.9999, 6.519e-05, 6.519e-05, 6.522e-05, 0.03545, 0.2126, 0.9645, 0.2126, 0.9999, 6.519e-05, 6.519e-05, 6.53e-05, 0.03545, 0.2126, 0.9645, 0.2126, 0.9999, 6.524e-05, 6.519e-05, 6.519e-05, 0.03545, 0.2126, 0.1686, 0.5305, 0.1668, 0.634, 0.1614, 0.634, 0.1632, 0.5305, 0.6614, 0.3963, 0.664, 0.4997, 0.6586, 0.4998, 0.656, 0.3964, 0.6605, 0.2769, 0.6614, 0.3963, 0.656, 0.3964, 0.6551, 0.2769, 0.6614, 0.1734, 0.6605, 0.2769, 0.6551, 0.2769, 0.656, 0.1735, 0.664, 0.1137, 0.6614, 0.1734, 0.656, 0.1735, 0.6586, 0.1137, 0.3248, 0.1756, 0.3218, 0.1159, 0.3272, 0.1159, 0.3303, 0.1756, 0.3266, 0.279, 0.3248, 0.1756, 0.3303, 0.1756, 0.332, 0.279, 0.3266, 0.3985, 0.3266, 0.279, 0.332, 0.279, 0.332, 0.3985, 0.3248, 0.5019, 0.3266, 0.3985, 0.332, 0.3985, 0.3303, 0.5019, 0.3218, 0.5616, 0.3248, 0.5019, 0.3303, 0.5019, 0.3272, 0.5616, 0.1668, 0.7534, 0.1686, 0.8568, 0.1632, 0.8568, 0.1614, 0.7534, 0.1668, 0.634, 0.1668, 0.7534, 0.1614, 0.7534, 0.1614, 0.634, 0.9292, 0.4251, 0.9999, 6.519e-05, 6.519e-05, 6.54e-05, 0.07084, 0.4251, 6.519e-05, 0.9292, 0.4251, 0.9999, 0.4251, 6.519e-05, 6.541e-05, 0.07084, 0.07084, 6.54e-05, 6.519e-05, 0.4251, 0.9999, 0.4251, 0.9292, 6.519e-05, 0.07084, 6.553e-05, 6.519e-05, 0.4251, 0.9999, 0.4251, 0.9292, 6.519e-05, 0.07084, 6.53e-05, 6.519e-05, 0.4251, 0.9999, 0.4251, 0.9292, 6.519e-05, 0.07084, 6.519e-05, 6.519e-05, 0.4251, 0.9999, 0.4251, 0.9292, 6.519e-05, 0.07084, 6.519e-05, 6.519e-05, 0.4251, 0.9999, 0.4251, 0.9292, 6.535e-05, 0.07084, 6.519e-05, 6.519e-05, 0.4251, 0.9999, 0.4251, 0.9292, 6.541e-05, 0.9292, 0.4251, 0.9999, 6.519e-05, 6.519e-05, 6.519e-05, 0.07084, 0.4251, 0.9292, 0.4251, 0.9999, 6.519e-05, 6.519e-05, 6.522e-05, 0.07084, 0.4251, 0.9292, 0.4251, 0.9999, 6.519e-05, 6.519e-05, 6.53e-05, 0.07084, 0.4251, 0.9292, 0.4251, 0.9999, 6.524e-05, 6.519e-05, 6.519e-05, 0.07084, 0.4251, 0.5304, 0.747, 0.4934, 0.747, 0.5244, 0.9071, 0.5564, 0.8814, 0.5564, 0.6127, 0.5244, 0.587, 0.4934, 0.747, 0.5304, 0.747, 0.6075, 0.2678, 0.5702, 0.2551, 0.5716, 0.4208, 0.6086, 0.4069, 0.2316, 0.8572, 0.1996, 0.8829, 0.2841, 1.0, 0.3026, 0.9556, 0.2056, 0.7229, 0.1686, 0.7229, 0.1996, 0.8829, 0.2316, 0.8572, 0.2316, 0.5885, 0.1996, 0.5628, 0.1686, 0.7229, 0.2056, 0.7229, 0.3026, 0.4901, 0.2841, 0.4457, 0.1996, 0.5628, 0.2316, 0.5885, 0.3796, 0.4083, 0.4167, 0.4216, 0.4167, 0.2559, 0.3796, 0.2692, 0.6998, 0.2959, 0.664, 0.3091, 0.7238, 0.4526, 0.75, 0.4163, 0.6998, 0.1567, 0.664, 0.1435, 0.664, 0.3091, 0.6998, 0.2959, 0.75, 0.03625, 0.7238, 0.0, 0.664, 0.1435, 0.6998, 0.1567, 0.1139, 0.6241, 0.07675, 0.6109, 0.07675, 0.7765, 0.1139, 0.7632, 0.9469, 0.3188, 0.9645, 0.2126, 0.03545, 0.2126, 0.05314, 0.3188, 0.9469, 0.3188, 0.9645, 0.2126, 0.03545, 0.2126, 0.05314, 0.3188, 0.9469, 0.3188, 0.9645, 0.2126, 0.03545, 0.2126, 0.05314, 0.3188, 0.9469, 0.3188, 0.9645, 0.2126, 0.03545, 0.2126, 0.05314, 0.3188, 0.05314, 0.1063, 0.03545, 0.2126, 0.9645, 0.2126, 0.9469, 0.1063, 0.05314, 0.1063, 0.03545, 0.2126, 0.9645, 0.2126, 0.9469, 0.1063, 0.05314, 0.1063, 0.03545, 0.2126, 0.9645, 0.2126, 0.9469, 0.1063, 0.05314, 0.1063, 0.03545, 0.2126, 0.9645, 0.2126, 0.9469, 0.1063, 0.05314, 0.1063, 0.03545, 0.2126, 0.9645, 0.2126, 0.9469, 0.1063, 0.05314, 0.1063, 0.03545, 0.2126, 0.9645, 0.2126, 0.9469, 0.1063, 0.1063, 0.9469, 0.2126, 0.9645, 0.2126, 0.03545, 0.1063, 0.05314, 0.9469, 0.3188, 0.9645, 0.2126, 0.03545, 0.2126, 0.05314, 0.3188, 0.938, 0.372, 0.9469, 0.3188, 0.05314, 0.3188, 0.06199, 0.372, 0.05319, 0.938, 0.1063, 0.9469, 0.1063, 0.05314, 0.05319, 0.06199, 0.06199, 0.05319, 0.05314, 0.1063, 0.9469, 0.1063, 0.938, 0.05319, 0.06199, 0.05319, 0.05314, 0.1063, 0.9469, 0.1063, 0.938, 0.05319, 0.06199, 0.05319, 0.05314, 0.1063, 0.9469, 0.1063, 0.938, 0.05319, 0.06199, 0.05319, 0.05314, 0.1063, 0.9469, 0.1063, 0.938, 0.05319, 0.06199, 0.05319, 0.05314, 0.1063, 0.9469, 0.1063, 0.938, 0.05319, 0.06199, 0.05319, 0.05314, 0.1063, 0.9469, 0.1063, 0.938, 0.05319, 0.938, 0.372, 0.9469, 0.3188, 0.05314, 0.3188, 0.06199, 0.372, 0.938, 0.372, 0.9469, 0.3188, 0.05314, 0.3188, 0.06199, 0.372, 0.938, 0.372, 0.9469, 0.3188, 0.05314, 0.3188, 0.06199, 0.372, 0.938, 0.372, 0.9469, 0.3188, 0.05314, 0.3188, 0.06199, 0.372, 0.9292, 0.4251, 0.938, 0.372, 0.06199, 0.372, 0.07084, 0.4251, 0.9292, 0.4251, 0.938, 0.372, 0.06199, 0.372, 0.07084, 0.4251, 0.9292, 0.4251, 0.938, 0.372, 0.06199, 0.372, 0.07084, 0.4251, 0.9292, 0.4251, 0.938, 0.372, 0.06199, 0.372, 0.07084, 0.4251, 0.07084, 6.519e-05, 0.06199, 0.05319, 0.938, 0.05319, 0.9292, 6.541e-05, 0.07084, 6.519e-05, 0.06199, 0.05319, 0.938, 0.05319, 0.9292, 6.535e-05, 0.07084, 6.519e-05, 0.06199, 0.05319, 0.938, 0.05319, 0.9292, 6.519e-05, 0.07084, 6.53e-05, 0.06199, 0.05319, 0.938, 0.05319, 0.9292, 6.519e-05, 0.07084, 6.553e-05, 0.06199, 0.05319, 0.938, 0.05319, 0.9292, 6.519e-05, 0.07084, 6.54e-05, 0.06199, 0.05319, 0.938, 0.05319, 0.9292, 6.519e-05, 6.519e-05, 0.9292, 0.05319, 0.938, 0.05319, 0.06199, 6.541e-05, 0.07084, 0.9292, 0.4251, 0.938, 0.372, 0.06199, 0.372, 0.07084, 0.4251, 0.9469, 0.3188, 0.9645, 0.2126, 0.03545, 0.2126, 0.05314, 0.3188, 0.9469, 0.3188, 0.9645, 0.2126, 0.03545, 0.2126, 0.05314, 0.3188, 0.9469, 0.3188, 0.9645, 0.2126, 0.03545, 0.2126, 0.05314, 0.3188, 0.9469, 0.3188, 0.9645, 0.2126, 0.03545, 0.2126, 0.05314, 0.3188, 0.05314, 0.1063, 0.03545, 0.2126, 0.9645, 0.2126, 0.9469, 0.1063, 0.05314, 0.1063, 0.03545, 0.2126, 0.9645, 0.2126, 0.9469, 0.1063, 0.05314, 0.1063, 0.03545, 0.2126, 0.9645, 0.2126, 0.9469, 0.1063, 0.05314, 0.1063, 0.03545, 0.2126, 0.9645, 0.2126, 0.9469, 0.1063, 0.05314, 0.1063, 0.03545, 0.2126, 0.9645, 0.2126, 0.9469, 0.1063, 0.05314, 0.1063, 0.03545, 0.2126, 0.9645, 0.2126, 0.9469, 0.1063, 0.1063, 0.9469, 0.2126, 0.9645, 0.2126, 0.03545, 0.1063, 0.05314, 0.9469, 0.3188, 0.9645, 0.2126, 0.03545, 0.2126, 0.05314, 0.3188, 0.9292, 0.4251, 0.9469, 0.3188, 0.05314, 0.3188, 0.07084, 0.4251, 6.519e-05, 0.9292, 0.1063, 0.9469, 0.1063, 0.05314, 6.541e-05, 0.07084, 0.07084, 6.54e-05, 0.05314, 0.1063, 0.9469, 0.1063, 0.9292, 6.519e-05, 0.07084, 6.553e-05, 0.05314, 0.1063, 0.9469, 0.1063, 0.9292, 6.519e-05, 0.07084, 6.53e-05, 0.05314, 0.1063, 0.9469, 0.1063, 0.9292, 6.519e-05, 0.07084, 6.519e-05, 0.05314, 0.1063, 0.9469, 0.1063, 0.9292, 6.519e-05, 0.07084, 6.519e-05, 0.05314, 0.1063, 0.9469, 0.1063, 0.9292, 6.535e-05, 0.07084, 6.519e-05, 0.05314, 0.1063, 0.9469, 0.1063, 0.9292, 6.541e-05, 0.9292, 0.4251, 0.9469, 0.3188, 0.05314, 0.3188, 0.07084, 0.4251, 0.9292, 0.4251, 0.9469, 0.3188, 0.05314, 0.3188, 0.07084, 0.4251, 0.9292, 0.4251, 0.9469, 0.3188, 0.05314, 0.3188, 0.07084, 0.4251, 0.9292, 0.4251, 0.9469, 0.3188, 0.05314, 0.3188, 0.07084, 0.4251, 0.9292, 0.4251, 0.9645, 0.2126, 0.03545, 0.2126, 0.07084, 0.4251, 0.9292, 0.4251, 0.9645, 0.2126, 0.03545, 0.2126, 0.07084, 0.4251, 0.9292, 0.4251, 0.9645, 0.2126, 0.03545, 0.2126, 0.07084, 0.4251, 0.9292, 0.4251, 0.9645, 0.2126, 0.03545, 0.2126, 0.07084, 0.4251, 0.07084, 6.519e-05, 0.03545, 0.2126, 0.9645, 0.2126, 0.9292, 6.541e-05, 0.07084, 6.519e-05, 0.03545, 0.2126, 0.9645, 0.2126, 0.9292, 6.535e-05, 0.07084, 6.519e-05, 0.03545, 0.2126, 0.9645, 0.2126, 0.9292, 6.519e-05, 0.07084, 6.53e-05, 0.03545, 0.2126, 0.9645, 0.2126, 0.9292, 6.519e-05, 0.07084, 6.553e-05, 0.03545, 0.2126, 0.9645, 0.2126, 0.9292, 6.519e-05, 0.07084, 6.54e-05, 0.03545, 0.2126, 0.9645, 0.2126, 0.9292, 6.519e-05, 6.519e-05, 0.9292, 0.2126, 0.9645, 0.2126, 0.03545, 6.541e-05, 0.07084, 0.9292, 0.4251, 0.9645, 0.2126, 0.03545, 0.2126, 0.07084, 0.4251, 0.0207, 0.4457, 0.002683, 0.4457, 0.0, 0.6029, 0.01802, 0.6029, 0.5129, 0.4296, 0.4949, 0.4299, 0.4988, 0.587, 0.5168, 0.5868, 0.5115, 0.2481, 0.4934, 0.2483, 0.4949, 0.4299, 0.5129, 0.4296, 0.5129, 0.09083, 0.4949, 0.09111, 0.4934, 0.2483, 0.5115, 0.2481, 0.5168, 0.0, 0.4988, 0.0002738, 0.4949, 0.09111, 0.5129, 0.09083, 0.4727, 0.09077, 0.4907, 0.09077, 0.4861, 2.915e-08, 0.4681, 0.0, 0.4754, 0.248, 0.4934, 0.248, 0.4907, 0.09077, 0.4727, 0.09077, 0.4754, 0.4295, 0.4934, 0.4295, 0.4934, 0.248, 0.4754, 0.248, 0.4727, 0.5867, 0.4907, 0.5867, 0.4934, 0.4295, 0.4754, 0.4295, 0.4681, 0.6775, 0.4861, 0.6775, 0.4907, 0.5867, 0.4727, 0.5867, 0.01802, 0.7844, 4.208e-08, 0.7844, 0.002683, 0.9417, 0.0207, 0.9417, 0.01802, 0.6029, 0.0, 0.6029, 4.208e-08, 0.7844, 0.01802, 0.7844])
me_circle_001.use_remesh_preserve_volume = False
me_circle_001.use_remesh_preserve_attributes = False
me_circle_001.use_mirror_vertex_groups = False
me_circle_001.update()
me_circle_000 = bpy.data.meshes.new('Circle.000')
me_circle_000.from_pydata([(-5.89e-07, 69.03, 0.5864), (-24.0, 59.78, 0.5864), (-41.57, 34.52, 0.5864), (-48.0, 5.33e-06, 0.5864), (-41.57, -34.52, 0.5864), (-24.0, -59.78, 0.5864), (-7.837e-06, -69.03, 0.5864), (24.0, -59.78, 0.5864), (41.57, -34.52, 0.5864), (48.0, -2.375e-05, 0.5864), (41.57, 34.52, 0.5864), (24.0, 59.78, 0.5864)], [], [(1, 2, 3, 4, 5, 6, 7, 8, 9, 10, 11, 0)])
me_circle_000.polygons.foreach_set('use_smooth', [True] * 1)
_uv = me_circle_000.uv_layers.new(name='UVMap')
_uv.uv.foreach_set('vector', [0.2787, 0.05971, 0.204, 0.0, 0.1178, 5.829e-08, 0.04311, 0.05971, 0.0, 0.1631, 2.104e-08, 0.2826, 0.04311, 0.386, 0.1178, 0.4457, 0.204, 0.4457, 0.2787, 0.386, 0.3218, 0.2826, 0.3218, 0.1631])
me_circle_000.use_remesh_preserve_volume = False
me_circle_000.use_remesh_preserve_attributes = False
me_circle_000.use_mirror_vertex_groups = False
me_circle_000.update()
me_circle_002 = bpy.data.meshes.new('Circle.002')
me_circle_002.from_pydata([(-31.54, -41.64, 143.1), (-31.54, 41.64, 143.1), (31.54, 41.64, 143.1), (31.54, -41.64, 143.1), (-31.54, -41.64, 143.4), (-31.54, 41.64, 143.4), (31.54, 41.64, 143.4), (31.54, -41.64, 143.4)], [], [(4, 5, 1, 0), (5, 6, 2, 1), (6, 7, 3, 2), (7, 4, 0, 3), (0, 1, 2, 3), (7, 6, 5, 4)])
me_circle_002.polygons.foreach_set('use_smooth', [True] * 6)
_uv = me_circle_002.uv_layers.new(name='UVMap')
_uv.uv.foreach_set('vector', [0.0, 0.0, 1.0, 0.0, 1.0, 1.0, 0.0, 1.0, 0.0, 0.0, 1.0, 0.0, 1.0, 1.0, 0.0, 1.0, 0.0, 0.0, 1.0, 0.0, 1.0, 1.0, 0.0, 1.0, 0.0, 0.0, 1.0, 0.0, 1.0, 1.0, 0.0, 1.0, 0.0, 0.0, 1.0, 0.0, 1.0, 1.0, 0.0, 1.0, 0.1126, 0.03052, 0.8133, 0.03052, 0.8133, 0.9372, 0.1126, 0.9372])
me_circle_002.use_remesh_preserve_volume = False
me_circle_002.use_remesh_preserve_attributes = False
me_circle_002.use_mirror_vertex_groups = False
me_circle_002.update()
me_circle_003 = bpy.data.meshes.new('Circle.003')
me_circle_003.from_pydata([(-8.528e-07, 80.42, 14.2), (-27.96, 69.64, 14.2), (-48.42, 40.21, 14.2), (-55.91, 6.509e-06, 14.2), (-48.42, -40.21, 14.2), (-27.96, -69.64, 14.2), (-9.296e-06, -80.42, 14.2), (27.96, -69.64, 14.2), (48.42, -40.21, 14.2), (55.91, -2.736e-05, 14.2), (48.42, 40.21, 14.2), (27.96, 69.64, 14.2), (-8.528e-07, 80.42, 18.95), (-27.96, 69.64, 18.95), (-48.42, 40.21, 18.95), (-55.91, 6.509e-06, 18.95), (-48.42, -40.21, 18.95), (-27.96, -69.64, 18.95), (-9.296e-06, -80.42, 18.95), (27.96, -69.64, 18.95), (48.42, -40.21, 18.95), (55.91, -2.736e-05, 18.95), (48.42, 40.21, 18.95), (27.96, 69.64, 18.95), (-8.068e-07, 78.06, 14.02), (-27.14, 67.6, 14.02), (-47.01, 39.03, 14.02), (-54.28, 6.256e-06, 14.02), (-47.01, -39.03, 14.02), (-27.14, -67.6, 14.02), (-9.002e-06, -78.06, 14.02), (27.14, -67.6, 14.02), (47.01, -39.03, 14.02), (54.28, -2.662e-05, 14.02), (47.01, 39.03, 14.02), (27.14, 67.6, 14.02), (-1.078e-06, 93.42, 34.02), (-32.48, 80.9, 34.02), (-56.25, 46.71, 34.02), (-64.96, 7.982e-06, 34.02), (-56.25, -46.71, 34.02), (-32.48, -80.9, 34.02), (-1.089e-05, -93.42, 34.02), (32.48, -80.9, 34.02), (56.25, -46.71, 34.02), (64.96, -3.137e-05, 34.02), (56.25, 46.71, 34.02), (32.48, 80.9, 34.02), (-9.956e-07, 89.02, 38.92), (-30.95, 77.09, 38.92), (-53.61, 44.51, 38.92), (-61.9, 7.42e-06, 38.92), (-53.61, -44.51, 38.92), (-30.95, -77.09, 38.92), (-1.034e-05, -89.02, 38.92), (30.95, -77.09, 38.92), (53.61, -44.51, 38.92), (61.9, -3.008e-05, 38.92), (53.61, 44.51, 38.92), (30.95, 77.09, 38.92), (32.57, 81.12, 49.01), (56.41, 46.84, 49.01), (65.13, -3.151e-05, 49.01), (56.41, -46.84, 49.01), (32.57, -81.12, 49.01), (-1.094e-05, -93.67, 49.01), (-32.57, -81.12, 49.01), (-56.41, -46.84, 49.01), (-65.13, 7.94e-06, 49.01), (-56.41, 46.84, 49.01), (-32.57, 81.12, 49.01), (-1.11e-06, 93.67, 49.01), (31.67, 78.89, 43.97), (54.86, 45.55, 43.97), (63.34, -3.072e-05, 43.97), (54.86, -45.55, 43.97), (31.67, -78.89, 43.97), (-1.061e-05, -91.1, 43.97), (-31.67, -78.89, 43.97), (-54.86, -45.55, 43.97), (-63.34, 7.652e-06, 43.97), (-54.86, 45.55, 43.97), (-31.67, 78.89, 43.97), (-1.049e-06, 91.1, 43.97), (30.98, 77.16, 26.93), (-9.743e-07, 89.09, 26.93), (53.65, 44.55, 26.93), (61.95, -3.005e-05, 26.93), (53.65, -44.55, 26.93), (30.98, -77.16, 26.93), (-1.033e-05, -89.09, 26.93), (-30.98, -77.16, 26.93), (-53.65, -44.55, 26.93), (-61.95, 7.473e-06, 26.93), (-53.65, 44.55, 26.93), (-30.98, 77.16, 26.93), (29.55, 73.6, 23.38), (51.18, 42.49, 23.38), (59.1, -2.873e-05, 23.38), (51.18, -42.49, 23.38), (29.55, -73.6, 23.38), (-9.817e-06, -84.99, 23.38), (-29.55, -73.6, 23.38), (-51.18, -42.49, 23.38), (-59.1, 7.069e-06, 23.38), (-51.18, 42.49, 23.38), (-29.55, 73.6, 23.38), (-8.934e-07, 84.99, 23.38), (25.78, 64.22, 8.092), (-6.691e-07, 74.15, 8.092), (44.65, 37.08, 8.092), (51.56, -2.538e-05, 8.092), (44.65, -37.08, 8.092), (25.78, -64.22, 8.092), (-8.454e-06, -74.15, 8.092), (-25.78, -64.22, 8.092), (-44.65, -37.08, 8.092), (-51.56, 5.853e-06, 8.092), (-44.65, 37.08, 8.092), (-25.78, 64.22, 8.092)], [], [(11, 23, 12, 0), (10, 22, 23, 11), (9, 21, 22, 10), (8, 20, 21, 9), (7, 19, 20, 8), (6, 18, 19, 7), (5, 17, 18, 6), (4, 16, 17, 5), (3, 15, 16, 4), (2, 14, 15, 3), (1, 13, 14, 2), (0, 12, 13, 1), (108, 35, 24, 109), (110, 34, 35, 108), (111, 33, 34, 110), (112, 32, 33, 111), (113, 31, 32, 112), (114, 30, 31, 113), (115, 29, 30, 114), (116, 28, 29, 115), (117, 27, 28, 116), (118, 26, 27, 117), (119, 25, 26, 118), (109, 24, 25, 119), (84, 47, 36, 85), (86, 46, 47, 84), (87, 45, 46, 86), (88, 44, 45, 87), (89, 43, 44, 88), (90, 42, 43, 89), (91, 41, 42, 90), (92, 40, 41, 91), (93, 39, 40, 92), (94, 38, 39, 93), (95, 37, 38, 94), (85, 36, 37, 95), (72, 60, 71, 83), (73, 61, 60, 72), (74, 62, 61, 73), (75, 63, 62, 74), (76, 64, 63, 75), (77, 65, 64, 76), (78, 66, 65, 77), (79, 67, 66, 78), (80, 68, 67, 79), (81, 69, 68, 80), (82, 70, 69, 81), (83, 71, 70, 82), (48, 83, 82, 49), (49, 82, 81, 50), (50, 81, 80, 51), (51, 80, 79, 52), (52, 79, 78, 53), (53, 78, 77, 54), (54, 77, 76, 55), (55, 76, 75, 56), (56, 75, 74, 57), (57, 74, 73, 58), (58, 73, 72, 59), (59, 72, 83, 48), (107, 85, 95, 106), (106, 95, 94, 105), (105, 94, 93, 104), (104, 93, 92, 103), (103, 92, 91, 102), (102, 91, 90, 101), (101, 90, 89, 100), (100, 89, 88, 99), (99, 88, 87, 98), (98, 87, 86, 97), (97, 86, 84, 96), (96, 84, 85, 107)])
me_circle_003.polygons.foreach_set('use_smooth', [True] * 72)
_uv = me_circle_003.uv_layers.new(name='UVMap')
_uv.uv.foreach_set('vector', [0.1289, 0.5036, 0.1159, 0.5036, 0.1139, 0.6241, 0.1269, 0.6241, 0.6216, 0.4067, 0.6086, 0.4069, 0.6116, 0.5274, 0.6246, 0.5272, 0.6205, 0.2676, 0.6075, 0.2678, 0.6086, 0.4069, 0.6216, 0.4067, 0.6216, 0.1471, 0.6086, 0.1473, 0.6075, 0.2678, 0.6205, 0.2676, 0.6246, 0.07751, 0.6116, 0.07771, 0.6086, 0.1473, 0.6216, 0.1471, 0.3645, 0.1487, 0.3775, 0.1487, 0.3739, 0.07914, 0.3609, 0.07914, 0.3665, 0.2692, 0.3796, 0.2692, 0.3775, 0.1487, 0.3645, 0.1487, 0.3665, 0.4083, 0.3796, 0.4083, 0.3796, 0.2692, 0.3665, 0.2692, 0.3645, 0.5288, 0.3775, 0.5288, 0.3796, 0.4083, 0.3665, 0.4083, 0.3609, 0.5983, 0.3739, 0.5983, 0.3775, 0.5288, 0.3645, 0.5288, 0.1269, 0.7632, 0.1139, 0.7632, 0.1159, 0.8837, 0.1289, 0.8837, 0.1269, 0.6241, 0.1139, 0.6241, 0.1139, 0.7632, 0.1269, 0.7632, 0.9645, 0.2126, 0.9999, 6.519e-05, 6.519e-05, 6.54e-05, 0.03545, 0.2126, 0.2126, 0.9645, 0.4251, 0.9999, 0.4251, 6.519e-05, 0.2126, 0.03545, 0.03545, 0.2126, 6.519e-05, 0.4251, 0.9999, 0.4251, 0.9645, 0.2126, 0.03545, 0.2126, 6.519e-05, 0.4251, 0.9999, 0.4251, 0.9645, 0.2126, 0.03545, 0.2126, 6.519e-05, 0.4251, 0.9999, 0.4251, 0.9645, 0.2126, 0.03545, 0.2126, 6.519e-05, 0.4251, 0.9999, 0.4251, 0.9645, 0.2126, 0.03545, 0.2126, 6.519e-05, 0.4251, 0.9999, 0.4251, 0.9645, 0.2126, 0.03545, 0.2126, 6.519e-05, 0.4251, 0.9999, 0.4251, 0.9645, 0.2126, 0.9645, 0.2126, 0.9999, 6.519e-05, 6.519e-05, 6.519e-05, 0.03545, 0.2126, 0.9645, 0.2126, 0.9999, 6.519e-05, 6.519e-05, 6.522e-05, 0.03545, 0.2126, 0.9645, 0.2126, 0.9999, 6.519e-05, 6.519e-05, 6.53e-05, 0.03545, 0.2126, 0.9645, 0.2126, 0.9999, 6.524e-05, 6.519e-05, 6.519e-05, 0.03545, 0.2126, 0.9645, 0.2126, 0.9999, 6.519e-05, 6.519e-05, 6.54e-05, 0.03545, 0.2126, 0.2126, 0.9645, 0.4251, 0.9999, 0.4251, 6.519e-05, 0.2126, 0.03545, 0.03545, 0.2126, 6.519e-05, 0.4251, 0.9999, 0.4251, 0.9645, 0.2126, 0.03545, 0.2126, 6.519e-05, 0.4251, 0.9999, 0.4251, 0.9645, 0.2126, 0.03545, 0.2126, 6.519e-05, 0.4251, 0.9999, 0.4251, 0.9645, 0.2126, 0.03545, 0.2126, 6.519e-05, 0.4251, 0.9999, 0.4251, 0.9645, 0.2126, 0.03545, 0.2126, 6.519e-05, 0.4251, 0.9999, 0.4251, 0.9645, 0.2126, 0.03545, 0.2126, 6.519e-05, 0.4251, 0.9999, 0.4251, 0.9645, 0.2126, 0.9645, 0.2126, 0.9999, 6.519e-05, 6.519e-05, 6.519e-05, 0.03545, 0.2126, 0.9645, 0.2126, 0.9999, 6.519e-05, 6.519e-05, 6.522e-05, 0.03545, 0.2126, 0.9645, 0.2126, 0.9999, 6.519e-05, 6.519e-05, 6.53e-05, 0.03545, 0.2126, 0.9645, 0.2126, 0.9999, 6.524e-05, 6.519e-05, 6.519e-05, 0.03545, 0.2126, 0.938, 0.372, 0.9469, 0.3188, 0.05314, 0.3188, 0.06199, 0.372, 0.05319, 0.938, 0.1063, 0.9469, 0.1063, 0.05314, 0.05319, 0.06199, 0.06199, 0.05319, 0.05314, 0.1063, 0.9469, 0.1063, 0.938, 0.05319, 0.06199, 0.05319, 0.05314, 0.1063, 0.9469, 0.1063, 0.938, 0.05319, 0.06199, 0.05319, 0.05314, 0.1063, 0.9469, 0.1063, 0.938, 0.05319, 0.06199, 0.05319, 0.05314, 0.1063, 0.9469, 0.1063, 0.938, 0.05319, 0.06199, 0.05319, 0.05314, 0.1063, 0.9469, 0.1063, 0.938, 0.05319, 0.06199, 0.05319, 0.05314, 0.1063, 0.9469, 0.1063, 0.938, 0.05319, 0.938, 0.372, 0.9469, 0.3188, 0.05314, 0.3188, 0.06199, 0.372, 0.938, 0.372, 0.9469, 0.3188, 0.05314, 0.3188, 0.06199, 0.372, 0.938, 0.372, 0.9469, 0.3188, 0.05314, 0.3188, 0.06199, 0.372, 0.938, 0.372, 0.9469, 0.3188, 0.05314, 0.3188, 0.06199, 0.372, 0.9292, 0.4251, 0.938, 0.372, 0.06199, 0.372, 0.07084, 0.4251, 0.9292, 0.4251, 0.938, 0.372, 0.06199, 0.372, 0.07084, 0.4251, 0.9292, 0.4251, 0.938, 0.372, 0.06199, 0.372, 0.07084, 0.4251, 0.9292, 0.4251, 0.938, 0.372, 0.06199, 0.372, 0.07084, 0.4251, 0.07084, 6.519e-05, 0.06199, 0.05319, 0.938, 0.05319, 0.9292, 6.541e-05, 0.07084, 6.519e-05, 0.06199, 0.05319, 0.938, 0.05319, 0.9292, 6.535e-05, 0.07084, 6.519e-05, 0.06199, 0.05319, 0.938, 0.05319, 0.9292, 6.519e-05, 0.07084, 6.53e-05, 0.06199, 0.05319, 0.938, 0.05319, 0.9292, 6.519e-05, 0.07084, 6.553e-05, 0.06199, 0.05319, 0.938, 0.05319, 0.9292, 6.519e-05, 0.07084, 6.54e-05, 0.06199, 0.05319, 0.938, 0.05319, 0.9292, 6.519e-05, 6.519e-05, 0.9292, 0.05319, 0.938, 0.05319, 0.06199, 6.541e-05, 0.07084, 0.9292, 0.4251, 0.938, 0.372, 0.06199, 0.372, 0.07084, 0.4251, 0.9469, 0.3188, 0.9645, 0.2126, 0.03545, 0.2126, 0.05314, 0.3188, 0.9469, 0.3188, 0.9645, 0.2126, 0.03545, 0.2126, 0.05314, 0.3188, 0.9469, 0.3188, 0.9645, 0.2126, 0.03545, 0.2126, 0.05314, 0.3188, 0.9469, 0.3188, 0.9645, 0.2126, 0.03545, 0.2126, 0.05314, 0.3188, 0.05314, 0.1063, 0.03545, 0.2126, 0.9645, 0.2126, 0.9469, 0.1063, 0.05314, 0.1063, 0.03545, 0.2126, 0.9645, 0.2126, 0.9469, 0.1063, 0.05314, 0.1063, 0.03545, 0.2126, 0.9645, 0.2126, 0.9469, 0.1063, 0.05314, 0.1063, 0.03545, 0.2126, 0.9645, 0.2126, 0.9469, 0.1063, 0.05314, 0.1063, 0.03545, 0.2126, 0.9645, 0.2126, 0.9469, 0.1063, 0.05314, 0.1063, 0.03545, 0.2126, 0.9645, 0.2126, 0.9469, 0.1063, 0.1063, 0.9469, 0.2126, 0.9645, 0.2126, 0.03545, 0.1063, 0.05314, 0.9469, 0.3188, 0.9645, 0.2126, 0.03545, 0.2126, 0.05314, 0.3188])
me_circle_003.use_remesh_preserve_volume = False
me_circle_003.use_remesh_preserve_attributes = False
me_circle_003.use_mirror_vertex_groups = False
me_circle_003.update()

# ---- objects
ob_stadium = bpy.data.objects.new('Stadium', me_circle_001)
ob_fieldbase = bpy.data.objects.new('fieldBase', me_circle_000)
ob_field = bpy.data.objects.new('field', me_circle_002)
ob_seatings = bpy.data.objects.new('seatings', me_circle_003)

# ---- transforms, parenting, visibility, modifiers, constraints
ob_stadium.location = (0.0, 0.0, 0.0)
ob_stadium.lineart.crease_threshold = 0.0
ob_fieldbase.parent = ob_stadium
ob_fieldbase.location = (0.0, 0.0, 2.565)
ob_fieldbase.scale = (1.0, 1.0, 2.907)
ob_fieldbase.lineart.crease_threshold = 0.0
ob_field.parent = ob_stadium
ob_field.location = (0.0, 0.0, -137.8)
ob_field.lineart.crease_threshold = 0.0
ob_seatings.parent = ob_stadium
ob_seatings.location = (0.0, 0.0, 0.0)
ob_seatings.lineart.crease_threshold = 0.0

# ---- collection membership
col_collection_1.objects.link(ob_stadium)
col_collection_1.objects.link(ob_fieldbase)
col_collection_1.objects.link(ob_field)
col_collection_1.objects.link(ob_seatings)

# ---- scene / render settings (as saved in the file)
scene.frame_start = 1; scene.frame_end = 250; scene.frame_set(84)
scene.render.engine = 'BLENDER_EEVEE_NEXT'
scene.render.resolution_percentage = 50
scene.render.dither_intensity = 0.0
scene.cycles.use_denoising = False
scene.cycles.samples = 10
scene.cycles.sampling_pattern = 'TABULATED_SOBOL'
scene.cycles.light_sampling_threshold = 0.0
scene.cycles.use_adaptive_sampling = False
scene.cycles.use_light_tree = False
scene.cycles.blur_glossy = 0.0
scene.cycles.pixel_filter_type = 'GAUSSIAN'
scene.cycles.sample_clamp_indirect = 0.0
scene.view_settings.view_transform = 'Standard'
bpy.context.view_layer.update()

# ---- added for rendering (the .blend has no active camera and no usable light): camera, sun
cam_auto = bpy.data.cameras.new('AutoCamera')
cam_auto.lens = 50.0
cam_auto.sensor_width = 36.0
cam_auto.clip_end = 4262.16
ob_auto_camera = bpy.data.objects.new('AutoCamera', cam_auto)
scene.collection.objects.link(ob_auto_camera)
ob_auto_camera.location = (242.859, -291.431, 224.134)
ob_auto_camera.rotation_euler = (1.09748, -7.21219e-08, 0.694738)
scene.camera = ob_auto_camera
light_auto_sun = bpy.data.lights.new('AutoSun', 'SUN')
light_auto_sun.energy = 3.0
light_auto_sun.angle = 0.0523599
ob_auto_sun = bpy.data.objects.new('AutoSun', light_auto_sun)
scene.collection.objects.link(ob_auto_sun)
ob_auto_sun.rotation_euler = (0.872665, 0.174533, 0.523599)
bpy.context.view_layer.update()
